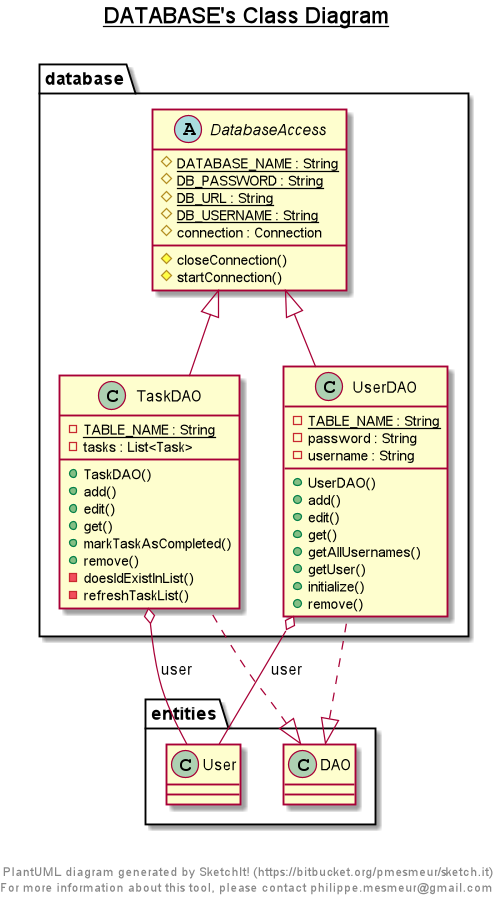

The diagram above was rendered by PlantUML. Its source (embedded in the PNG):
@startuml

title __DATABASE's Class Diagram__\n

  namespace database {
    abstract class database.DatabaseAccess {
        {static} # DATABASE_NAME : String
        {static} # DB_PASSWORD : String
        {static} # DB_URL : String
        {static} # DB_USERNAME : String
        # connection : Connection
        # closeConnection()
        # startConnection()
    }
  }
  

  namespace database {
    class database.TaskDAO {
        {static} - TABLE_NAME : String
        - tasks : List<Task>
        + TaskDAO()
        + add()
        + edit()
        + get()
        + markTaskAsCompleted()
        + remove()
        - doesIdExistInList()
        - refreshTaskList()
    }
  }
  

  namespace database {
    class database.UserDAO {
        {static} - TABLE_NAME : String
        - password : String
        - username : String
        + UserDAO()
        + add()
        + edit()
        + get()
        + getAllUsernames()
        + getUser()
        + initialize()
        + remove()
    }
  }
  

  database.TaskDAO .up.|> entities.DAO
  database.TaskDAO -up-|> database.DatabaseAccess
  database.TaskDAO o-- entities.User : user
  database.UserDAO .up.|> entities.DAO
  database.UserDAO -up-|> database.DatabaseAccess
  database.UserDAO o-- entities.User : user


right footer


PlantUML diagram generated by SketchIt! (https://bitbucket.org/pmesmeur/sketch.it)
For more information about this tool, please contact philippe.mesmeur@gmail.com
endfooter

@enduml